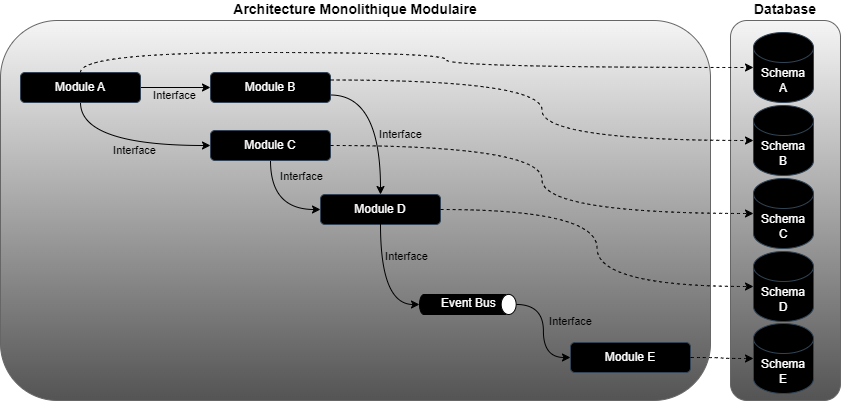

The diagram above was exported from draw.io. Its source (the exported page's mxGraphModel, read from the mxfile embedded in the PNG):
<mxGraphModel dx="794" dy="459" grid="1" gridSize="10" guides="1" tooltips="1" connect="1" arrows="1" fold="1" page="1" pageScale="1" pageWidth="827" pageHeight="1169" math="0" shadow="0">
  <root>
    <mxCell id="0" />
    <mxCell id="1" parent="0" />
    <mxCell id="yl0GtL6yl_BrTPIOmVPz-28" value="Database" style="rounded=1;whiteSpace=wrap;html=1;labelPosition=center;verticalLabelPosition=top;align=center;verticalAlign=bottom;fillColor=#f5f5f5;gradientColor=#545454;strokeColor=#666666;fontStyle=1;fontSize=14;" vertex="1" parent="1">
      <mxGeometry x="820" y="110" width="110" height="380" as="geometry" />
    </mxCell>
    <mxCell id="V_POx1GSAK4aOSQKuXsY-1" value="Architecture Monolithique Modulaire" style="rounded=1;whiteSpace=wrap;html=1;labelPosition=center;verticalLabelPosition=top;align=center;verticalAlign=bottom;fillColor=#f5f5f5;gradientColor=#545454;strokeColor=#666666;fontStyle=1;fontSize=14;" parent="1" vertex="1">
      <mxGeometry x="90" y="110" width="710" height="380" as="geometry" />
    </mxCell>
    <mxCell id="yl0GtL6yl_BrTPIOmVPz-1" style="edgeStyle=orthogonalEdgeStyle;rounded=0;orthogonalLoop=1;jettySize=auto;html=1;exitX=1;exitY=0.5;exitDx=0;exitDy=0;entryX=0;entryY=0.5;entryDx=0;entryDy=0;" edge="1" parent="1" source="V_POx1GSAK4aOSQKuXsY-2" target="V_POx1GSAK4aOSQKuXsY-3">
      <mxGeometry relative="1" as="geometry" />
    </mxCell>
    <mxCell id="yl0GtL6yl_BrTPIOmVPz-3" value="Interface" style="edgeLabel;html=1;align=center;verticalAlign=middle;resizable=0;points=[];labelBackgroundColor=none;" vertex="1" connectable="0" parent="yl0GtL6yl_BrTPIOmVPz-1">
      <mxGeometry x="-0.0095" y="-3" relative="1" as="geometry">
        <mxPoint x="-2" y="4" as="offset" />
      </mxGeometry>
    </mxCell>
    <mxCell id="yl0GtL6yl_BrTPIOmVPz-5" style="edgeStyle=orthogonalEdgeStyle;rounded=0;orthogonalLoop=1;jettySize=auto;html=1;exitX=0.5;exitY=1;exitDx=0;exitDy=0;entryX=0;entryY=0.5;entryDx=0;entryDy=0;curved=1;" edge="1" parent="1" source="V_POx1GSAK4aOSQKuXsY-2" target="yl0GtL6yl_BrTPIOmVPz-4">
      <mxGeometry relative="1" as="geometry" />
    </mxCell>
    <mxCell id="yl0GtL6yl_BrTPIOmVPz-6" value="Interface" style="edgeLabel;html=1;align=center;verticalAlign=middle;resizable=0;points=[];labelBackgroundColor=none;" vertex="1" connectable="0" parent="yl0GtL6yl_BrTPIOmVPz-5">
      <mxGeometry x="0.0135" y="10" relative="1" as="geometry">
        <mxPoint x="8" y="14" as="offset" />
      </mxGeometry>
    </mxCell>
    <mxCell id="V_POx1GSAK4aOSQKuXsY-2" value="Module A" style="rounded=1;whiteSpace=wrap;html=1;fillColor=#000000;fontColor=#ffffff;strokeColor=#314354;" parent="1" vertex="1">
      <mxGeometry x="110" y="162" width="120" height="30" as="geometry" />
    </mxCell>
    <mxCell id="yl0GtL6yl_BrTPIOmVPz-11" style="edgeStyle=orthogonalEdgeStyle;rounded=0;orthogonalLoop=1;jettySize=auto;html=1;exitX=1;exitY=0.75;exitDx=0;exitDy=0;entryX=0.5;entryY=0;entryDx=0;entryDy=0;curved=1;" edge="1" parent="1" source="V_POx1GSAK4aOSQKuXsY-3" target="yl0GtL6yl_BrTPIOmVPz-10">
      <mxGeometry relative="1" as="geometry" />
    </mxCell>
    <mxCell id="yl0GtL6yl_BrTPIOmVPz-18" value="Interface" style="edgeLabel;html=1;align=center;verticalAlign=middle;resizable=0;points=[];labelBackgroundColor=none;" vertex="1" connectable="0" parent="yl0GtL6yl_BrTPIOmVPz-11">
      <mxGeometry x="0.0446" y="-7" relative="1" as="geometry">
        <mxPoint x="26" y="11" as="offset" />
      </mxGeometry>
    </mxCell>
    <mxCell id="V_POx1GSAK4aOSQKuXsY-3" value="Module B" style="rounded=1;whiteSpace=wrap;html=1;fillColor=#000000;fontColor=#ffffff;strokeColor=#314354;" parent="1" vertex="1">
      <mxGeometry x="300" y="162" width="120" height="30" as="geometry" />
    </mxCell>
    <mxCell id="V_POx1GSAK4aOSQKuXsY-8" value="Schema&lt;div&gt;A&lt;/div&gt;" style="shape=cylinder3;whiteSpace=wrap;html=1;boundedLbl=1;backgroundOutline=1;size=15;fillColor=#000000;strokeColor=#314354;fontColor=#ffffff;" parent="1" vertex="1">
      <mxGeometry x="843" y="122" width="60" height="70" as="geometry" />
    </mxCell>
    <mxCell id="yl0GtL6yl_BrTPIOmVPz-12" style="edgeStyle=orthogonalEdgeStyle;rounded=0;orthogonalLoop=1;jettySize=auto;html=1;exitX=0.5;exitY=1;exitDx=0;exitDy=0;entryX=0;entryY=0.5;entryDx=0;entryDy=0;curved=1;" edge="1" parent="1" source="yl0GtL6yl_BrTPIOmVPz-4" target="yl0GtL6yl_BrTPIOmVPz-10">
      <mxGeometry relative="1" as="geometry" />
    </mxCell>
    <mxCell id="yl0GtL6yl_BrTPIOmVPz-19" value="Interface" style="edgeLabel;html=1;align=center;verticalAlign=middle;resizable=0;points=[];labelBackgroundColor=none;" vertex="1" connectable="0" parent="yl0GtL6yl_BrTPIOmVPz-12">
      <mxGeometry x="-0.3535" y="4" relative="1" as="geometry">
        <mxPoint x="26" y="-17" as="offset" />
      </mxGeometry>
    </mxCell>
    <mxCell id="yl0GtL6yl_BrTPIOmVPz-4" value="Module C" style="rounded=1;whiteSpace=wrap;html=1;fillColor=#000000;fontColor=#ffffff;strokeColor=#314354;" vertex="1" parent="1">
      <mxGeometry x="300" y="220" width="120" height="30" as="geometry" />
    </mxCell>
    <mxCell id="yl0GtL6yl_BrTPIOmVPz-7" style="edgeStyle=orthogonalEdgeStyle;rounded=0;orthogonalLoop=1;jettySize=auto;html=1;exitX=0.5;exitY=0;exitDx=0;exitDy=0;entryX=0;entryY=0.5;entryDx=0;entryDy=0;entryPerimeter=0;curved=1;dashed=1;" edge="1" parent="1" source="V_POx1GSAK4aOSQKuXsY-2" target="V_POx1GSAK4aOSQKuXsY-8">
      <mxGeometry relative="1" as="geometry" />
    </mxCell>
    <mxCell id="yl0GtL6yl_BrTPIOmVPz-8" value="&lt;div&gt;Schema&lt;/div&gt;&lt;div&gt;B&lt;/div&gt;" style="shape=cylinder3;whiteSpace=wrap;html=1;boundedLbl=1;backgroundOutline=1;size=15;fillColor=#000000;strokeColor=#314354;fontColor=#ffffff;" vertex="1" parent="1">
      <mxGeometry x="843" y="195" width="60" height="70" as="geometry" />
    </mxCell>
    <mxCell id="yl0GtL6yl_BrTPIOmVPz-9" style="edgeStyle=orthogonalEdgeStyle;rounded=0;orthogonalLoop=1;jettySize=auto;html=1;exitX=1;exitY=0.25;exitDx=0;exitDy=0;entryX=0;entryY=0.5;entryDx=0;entryDy=0;entryPerimeter=0;curved=1;dashed=1;" edge="1" parent="1" source="V_POx1GSAK4aOSQKuXsY-3" target="yl0GtL6yl_BrTPIOmVPz-8">
      <mxGeometry relative="1" as="geometry" />
    </mxCell>
    <mxCell id="yl0GtL6yl_BrTPIOmVPz-10" value="Module D" style="rounded=1;whiteSpace=wrap;html=1;fillColor=#000000;fontColor=#ffffff;strokeColor=#314354;" vertex="1" parent="1">
      <mxGeometry x="410" y="284" width="120" height="30" as="geometry" />
    </mxCell>
    <mxCell id="yl0GtL6yl_BrTPIOmVPz-13" value="Event Bus" style="shape=cylinder3;whiteSpace=wrap;html=1;boundedLbl=1;backgroundOutline=1;size=4.49156298101758;rotation=-90;fillColor=#000000;fontColor=#FFFFFF;textDirection=vertical-rl;" vertex="1" parent="1">
      <mxGeometry x="544" y="349" width="20" height="90" as="geometry" />
    </mxCell>
    <mxCell id="yl0GtL6yl_BrTPIOmVPz-17" style="edgeStyle=orthogonalEdgeStyle;rounded=0;orthogonalLoop=1;jettySize=auto;html=1;exitX=1;exitY=0.5;exitDx=0;exitDy=0;entryX=0;entryY=0.5;entryDx=0;entryDy=0;curved=1;" edge="1" parent="1" source="yl0GtL6yl_BrTPIOmVPz-14" target="yl0GtL6yl_BrTPIOmVPz-16">
      <mxGeometry relative="1" as="geometry" />
    </mxCell>
    <mxCell id="yl0GtL6yl_BrTPIOmVPz-21" value="Interface" style="edgeLabel;html=1;align=center;verticalAlign=middle;resizable=0;points=[];labelBackgroundColor=none;" vertex="1" connectable="0" parent="yl0GtL6yl_BrTPIOmVPz-17">
      <mxGeometry x="0.0433" y="-1" relative="1" as="geometry">
        <mxPoint x="28" y="-12" as="offset" />
      </mxGeometry>
    </mxCell>
    <mxCell id="yl0GtL6yl_BrTPIOmVPz-14" value="" style="ellipse;whiteSpace=wrap;html=1;" vertex="1" parent="1">
      <mxGeometry x="590.65" y="383.90999999999997" width="15" height="20.09" as="geometry" />
    </mxCell>
    <mxCell id="yl0GtL6yl_BrTPIOmVPz-15" style="edgeStyle=orthogonalEdgeStyle;rounded=0;orthogonalLoop=1;jettySize=auto;html=1;exitX=0.5;exitY=1;exitDx=0;exitDy=0;entryX=0.5;entryY=0;entryDx=0;entryDy=0;entryPerimeter=0;curved=1;" edge="1" parent="1" source="yl0GtL6yl_BrTPIOmVPz-10" target="yl0GtL6yl_BrTPIOmVPz-13">
      <mxGeometry relative="1" as="geometry" />
    </mxCell>
    <mxCell id="yl0GtL6yl_BrTPIOmVPz-20" value="Interface" style="edgeLabel;html=1;align=center;verticalAlign=middle;resizable=0;points=[];labelBackgroundColor=none;" vertex="1" connectable="0" parent="yl0GtL6yl_BrTPIOmVPz-15">
      <mxGeometry x="-0.4706" y="2" relative="1" as="geometry">
        <mxPoint x="23" as="offset" />
      </mxGeometry>
    </mxCell>
    <mxCell id="yl0GtL6yl_BrTPIOmVPz-16" value="Module E" style="rounded=1;whiteSpace=wrap;html=1;fillColor=#000000;fontColor=#ffffff;strokeColor=#314354;" vertex="1" parent="1">
      <mxGeometry x="660" y="432" width="120" height="30" as="geometry" />
    </mxCell>
    <mxCell id="yl0GtL6yl_BrTPIOmVPz-22" value="&lt;div&gt;Schema&lt;/div&gt;&lt;div&gt;C&lt;/div&gt;" style="shape=cylinder3;whiteSpace=wrap;html=1;boundedLbl=1;backgroundOutline=1;size=15;fillColor=#000000;strokeColor=#314354;fontColor=#ffffff;" vertex="1" parent="1">
      <mxGeometry x="843" y="268" width="60" height="70" as="geometry" />
    </mxCell>
    <mxCell id="yl0GtL6yl_BrTPIOmVPz-23" value="Schema&lt;br&gt;&lt;div&gt;D&lt;/div&gt;" style="shape=cylinder3;whiteSpace=wrap;html=1;boundedLbl=1;backgroundOutline=1;size=15;fillColor=#000000;strokeColor=#314354;fontColor=#ffffff;" vertex="1" parent="1">
      <mxGeometry x="843" y="341" width="60" height="70" as="geometry" />
    </mxCell>
    <mxCell id="yl0GtL6yl_BrTPIOmVPz-24" value="Schema&lt;br&gt;&lt;div&gt;E&lt;/div&gt;" style="shape=cylinder3;whiteSpace=wrap;html=1;boundedLbl=1;backgroundOutline=1;size=15;fillColor=#000000;strokeColor=#314354;fontColor=#ffffff;" vertex="1" parent="1">
      <mxGeometry x="843" y="413" width="60" height="70" as="geometry" />
    </mxCell>
    <mxCell id="yl0GtL6yl_BrTPIOmVPz-25" style="edgeStyle=orthogonalEdgeStyle;rounded=0;orthogonalLoop=1;jettySize=auto;html=1;exitX=1;exitY=0.5;exitDx=0;exitDy=0;entryX=0;entryY=0.5;entryDx=0;entryDy=0;entryPerimeter=0;curved=1;dashed=1;" edge="1" parent="1" source="yl0GtL6yl_BrTPIOmVPz-16" target="yl0GtL6yl_BrTPIOmVPz-24">
      <mxGeometry relative="1" as="geometry" />
    </mxCell>
    <mxCell id="yl0GtL6yl_BrTPIOmVPz-26" style="edgeStyle=orthogonalEdgeStyle;rounded=0;orthogonalLoop=1;jettySize=auto;html=1;exitX=1;exitY=0.5;exitDx=0;exitDy=0;entryX=0;entryY=0.5;entryDx=0;entryDy=0;entryPerimeter=0;dashed=1;curved=1;" edge="1" parent="1" source="yl0GtL6yl_BrTPIOmVPz-10" target="yl0GtL6yl_BrTPIOmVPz-23">
      <mxGeometry relative="1" as="geometry" />
    </mxCell>
    <mxCell id="yl0GtL6yl_BrTPIOmVPz-27" style="edgeStyle=orthogonalEdgeStyle;rounded=0;orthogonalLoop=1;jettySize=auto;html=1;exitX=1;exitY=0.5;exitDx=0;exitDy=0;entryX=0;entryY=0.5;entryDx=0;entryDy=0;entryPerimeter=0;curved=1;dashed=1;" edge="1" parent="1" source="yl0GtL6yl_BrTPIOmVPz-4" target="yl0GtL6yl_BrTPIOmVPz-22">
      <mxGeometry relative="1" as="geometry" />
    </mxCell>
  </root>
</mxGraphModel>